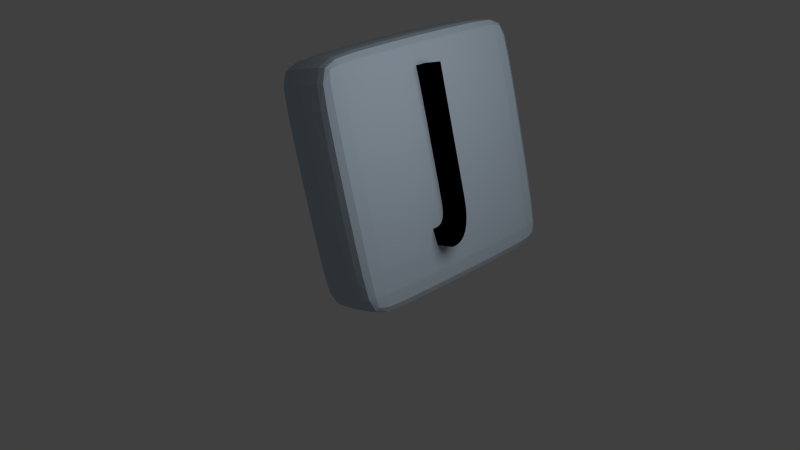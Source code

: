 # Source: J.blend  (saved by Blender 2.61.0; exported with 4.5.12 LTS)
import bpy
from mathutils import Matrix  # noqa: F401  (used for matrix-valued properties, if any)

bpy.ops.wm.read_factory_settings(use_empty=True)
scene = bpy.context.scene
scene.name = 'Scene'

# ---- collections
col_collection_1 = bpy.data.collections.new('Collection 1'); scene.collection.children.link(col_collection_1)

# ---- materials (node trees are filled in below, after node groups)
mat_material_001 = bpy.data.materials.new('Material.001')
mat_material_001.alpha_threshold = 0.0
mat_material_001.use_transparent_shadow = False
mat_material_001.diffuse_color = (0.0, 0.0, 0.0, 1.0)
mat_material_001.roughness = 0.5
mat_material_001.line_color = (0.0, 0.0, 0.0, 1.0)
mat_material = bpy.data.materials.new('Material')
mat_material.alpha_threshold = 0.0
mat_material.use_transparent_shadow = False
mat_material.diffuse_color = (0.5, 0.6, 0.7, 1.0)
mat_material.roughness = 0.5
mat_material.line_color = (0.0, 0.0, 0.0, 1.0)

# ---- material node trees

# ---- world
world_world = bpy.data.worlds.new('World'); scene.world = world_world
world_world.color = (0.05088, 0.05088, 0.05088)
world_world.use_sun_shadow = False
world_world.sun_shadow_jitter_overblur = 0.0
world_world.cycles.sampling_method = 'MANUAL'
world_world.cycles.sample_map_resolution = 256

# ---- cameras
cam_camera = bpy.data.cameras.new('Camera')
cam_camera.clip_end = 100.0
cam_camera.lens = 35.0
cam_camera.sensor_width = 32.0
cam_camera.sensor_height = 18.0
cam_camera.ortho_scale = 7.314
cam_camera.dof.focus_distance = 0.0
cam_camera.dof.aperture_fstop = 128.0

# ---- lights
light_lamp = bpy.data.lights.new('Lamp', 'POINT')
light_lamp.transmission_factor = 0.0
light_lamp.cutoff_distance = 30.0
light_lamp.energy = 100.0
light_lamp.shadow_buffer_clip_start = 1.001
light_lamp.shadow_soft_size = 1.0
light_lamp.shadow_maximum_resolution = 0.006
light_lamp.use_absolute_resolution = True
light_lamp.cycles.use_multiple_importance_sampling = False

# ---- meshes
me_cube = bpy.data.meshes.new('Cube')
me_cube.from_pydata([(0.906, 0.906, -1.0), (0.906, -0.906, -1.0), (-0.906, -0.906, -1.0), (-0.906, 0.906, -1.0), (0.906, 0.906, 1.0), (-0.906, 0.906, 1.0), (-0.906, -0.906, 1.0), (0.906, -0.906, 1.0), (1.0, 0.906, -0.906), (1.0, 0.906, 0.906), (1.0, -0.906, 0.906), (1.0, -0.906, -0.906), (0.906, -1.0, -0.906), (0.906, -1.0, 0.906), (-0.906, -1.0, 0.906), (-0.906, -1.0, -0.906), (-1.0, -0.906, -0.906), (-1.0, -0.906, 0.906), (-1.0, 0.906, 0.906), (-1.0, 0.906, -0.906), (0.906, 1.0, 0.906), (0.906, 1.0, -0.906), (-0.906, 1.0, -0.906), (-0.906, 1.0, 0.906)], [], [(0, 1, 2, 3), (6, 7, 4, 5), (10, 11, 8, 9), (14, 15, 12, 13), (18, 19, 16, 17), (22, 23, 20, 21), (0, 8, 11, 1), (15, 2, 1, 12), (21, 0, 3, 22), (19, 3, 2, 16), (23, 5, 4, 20), (5, 18, 17, 6), (7, 10, 9, 4), (6, 14, 13, 7), (20, 9, 8, 21), (10, 13, 12, 11), (14, 17, 16, 15), (18, 23, 22, 19), (0, 21, 8), (1, 11, 12), (2, 15, 16), (3, 19, 22), (4, 9, 20), (7, 13, 10), (6, 17, 14), (5, 23, 18)])
me_cube.materials.append(mat_material)
me_cube.use_remesh_preserve_volume = False
me_cube.use_remesh_preserve_attributes = False
me_cube.use_mirror_vertex_groups = False
me_cube.update()

# ---- curves / text
txt_w_001 = bpy.data.curves.new('W.001', 'FONT')
txt_w_001.dimensions = '2D'
txt_w_001.body = 'J'
txt_w_001.materials.append(mat_material_001)
txt_w_001.use_path_clamp = True
txt_w_001.bevel_resolution = 0
txt_w_001.extrude = 0.06

# ---- objects
ob_w = bpy.data.objects.new('W', txt_w_001)
ob_cube = bpy.data.objects.new('Cube', me_cube)
ob_lamp = bpy.data.objects.new('Lamp', light_lamp)
ob_camera = bpy.data.objects.new('Camera', cam_camera)

# ---- transforms, parenting, visibility, modifiers, constraints
ob_w.location = (5.389, -2.192, 2.83)
ob_w.rotation_euler = (1.309, 3.892e-09, 1.571)
ob_w.scale = (1.0, 1.5, 2.0)
ob_w.color = (0.0, 1.0, 0.01031, 1.0)
ob_w.lineart.crease_threshold = 0.0
ob_cube.location = (5.0, -2.0, 3.0)
ob_cube.rotation_euler = (3.892e-09, -0.2618, 0.0)
ob_cube.scale = (0.3, 1.0, 1.0)
ob_cube.lock_rotations_4d = False
ob_cube.empty_display_type = 'ARROWS'
ob_cube.lineart.crease_threshold = 0.0
_m = ob_cube.modifiers.new('Subsurf', 'SUBSURF')
_m.uv_smooth = 'PRESERVE_CORNERS'
_m.quality = 2
_m.levels = 5
_m.show_only_control_edges = False
ob_lamp.location = (7.413, -2.303, 4.797)
ob_lamp.rotation_euler = (0.6503, 0.05522, 1.866)
ob_lamp.lock_rotations_4d = False
ob_lamp.empty_display_type = 'ARROWS'
ob_lamp.color = (0.0, 0.0, 0.0, 0.0)
ob_lamp.lineart.crease_threshold = 0.0
ob_camera.location = (9.6, -6.508, 5.629)
ob_camera.rotation_euler = (1.109, 0.01082, 0.8149)
ob_camera.lock_rotations_4d = False
ob_camera.empty_display_type = 'ARROWS'
ob_camera.color = (0.0, 0.0, 0.0, 0.0)
ob_camera.display_type = 'WIRE'
ob_camera.lineart.crease_threshold = 0.0

# ---- collection membership
col_collection_1.objects.link(ob_w)
col_collection_1.objects.link(ob_cube)
col_collection_1.objects.link(ob_lamp)
col_collection_1.objects.link(ob_camera)

# ---- scene / render settings (as saved in the file)
scene.camera = ob_camera
scene.frame_start = 1; scene.frame_end = 250; scene.frame_set(-38)
scene.render.engine = 'BLENDER_EEVEE_NEXT'
scene.render.image_settings.color_mode = 'RGB'
scene.render.image_settings.compression = 90
scene.render.resolution_percentage = 50
scene.render.dither_intensity = 0.0
scene.render.bake_margin = 2
scene.render.bake_bias = 0.0
scene.cycles.use_denoising = False
scene.cycles.samples = 10
scene.cycles.sampling_pattern = 'TABULATED_SOBOL'
scene.cycles.light_sampling_threshold = 0.0
scene.cycles.use_adaptive_sampling = False
scene.cycles.use_light_tree = False
scene.cycles.blur_glossy = 0.0
scene.cycles.volume_bounces = 1
scene.cycles.pixel_filter_type = 'GAUSSIAN'
scene.cycles.sample_clamp_indirect = 0.0
scene.view_settings.view_transform = 'Standard'
bpy.context.view_layer.update()
